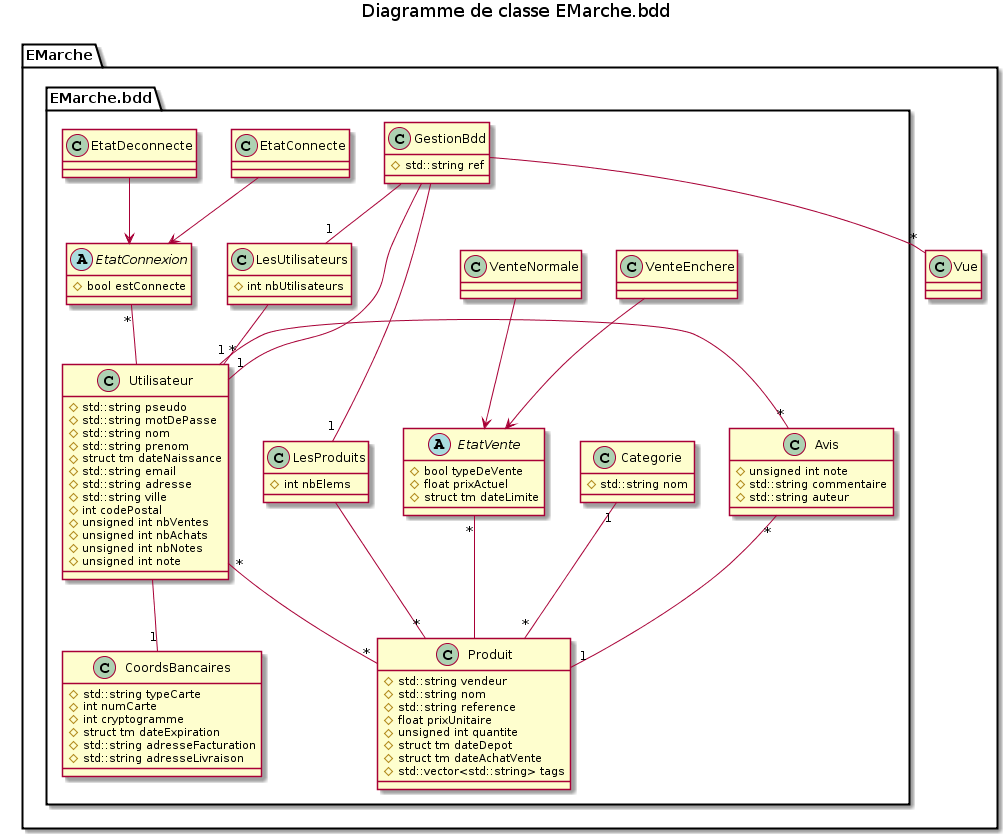

The diagram above was rendered by PlantUML. Its source (embedded in the PNG):
@startuml
title Diagramme de classe EMarche.bdd

package EMarche {
class Vue {

}


package EMarche.bdd{

class Utilisateur {
# std::string pseudo
# std::string motDePasse
# std::string nom
# std::string prenom
# struct tm dateNaissance
# std::string email
# std::string adresse
# std::string ville
# int codePostal
# unsigned int nbVentes
# unsigned int nbAchats
# unsigned int nbNotes
# unsigned int note
}

abstract class EtatConnexion {
# bool estConnecte
}

class EtatConnecte {

}

class EtatDeconnecte {

}

class CoordsBancaires {
# std::string typeCarte
# int numCarte
# int cryptogramme
# struct tm dateExpiration
# std::string adresseFacturation
# std::string adresseLivraison
}

class Categorie {
# std::string nom
}

class Produit {
# std::string vendeur
# std::string nom
# std::string reference
# float prixUnitaire
# unsigned int quantite
# struct tm dateDepot
# struct tm dateAchatVente
# std::vector<std::string> tags
}

abstract class EtatVente {
# bool typeDeVente
# float prixActuel
# struct tm dateLimite
}

class VenteEnchere {

}

class VenteNormale {

}

class Avis {
# unsigned int note
# std::string commentaire
# std::string auteur
}

class LesUtilisateurs {
# int nbUtilisateurs
}

class LesProduits {
# int nbElems
}

class GestionBdd {
# std::string ref
}

GestionBdd --"1" LesUtilisateurs
GestionBdd --"1" LesProduits
GestionBdd --"1" Utilisateur
GestionBdd --"*" Vue
Utilisateur  "*"--"*"  Produit
Categorie "1"--"*" Produit
Utilisateur --"1" CoordsBancaires
Utilisateur "1"-right-"*" Avis
Produit "1"--"*" Avis
VenteEnchere --> EtatVente
VenteNormale --> EtatVente
EtatVente "*"-- Produit
EtatConnecte --> EtatConnexion
EtatDeconnecte --> EtatConnexion
EtatConnexion "*"-- Utilisateur
LesProduits --"*" Produit
LesUtilisateurs --"*" Utilisateur

}
}
@enduml